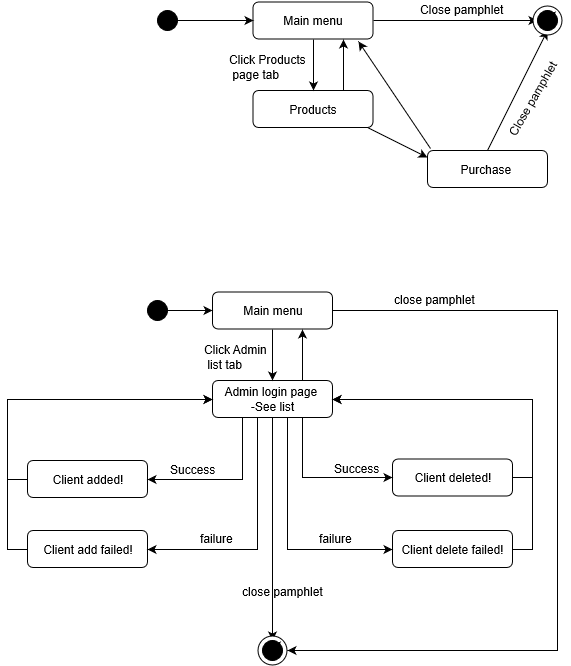

The diagram above was exported from draw.io. Its source (the exported page's mxGraphModel, read from the mxfile embedded in the PNG):
<mxGraphModel grid="1" shadow="0" math="0" pageHeight="1100" pageWidth="850" pageScale="1" page="1" fold="1" arrows="1" connect="1" tooltips="1" guides="1" gridSize="10" dy="1068" dx="1320">
  <root>
    <mxCell id="0" />
    <mxCell id="1" parent="0" />
    <mxCell id="hZ_HZR99A1n3o7_DChTb-3" parent="1" target="xDFh9PjWCIjJ2Q53S59D-58" source="xDFh9PjWCIjJ2Q53S59D-2" edge="1" style="edgeStyle=orthogonalEdgeStyle;rounded=0;orthogonalLoop=1;jettySize=auto;html=1;exitX=1;exitY=0.5;exitDx=0;exitDy=0;entryX=0;entryY=0.5;entryDx=0;entryDy=0;">
      <mxGeometry as="geometry" relative="1" />
    </mxCell>
    <mxCell id="xDFh9PjWCIjJ2Q53S59D-2" value="" parent="1" style="ellipse;whiteSpace=wrap;html=1;aspect=fixed;gradientColor=none;fillColor=#000000;" vertex="1">
      <mxGeometry as="geometry" height="20" width="20" y="110" x="190" />
    </mxCell>
    <mxCell id="hZ_HZR99A1n3o7_DChTb-6" parent="1" target="hZ_HZR99A1n3o7_DChTb-4" source="xDFh9PjWCIjJ2Q53S59D-58" edge="1" style="edgeStyle=orthogonalEdgeStyle;rounded=0;orthogonalLoop=1;jettySize=auto;html=1;exitX=0.5;exitY=1;exitDx=0;exitDy=0;entryX=0.5;entryY=0;entryDx=0;entryDy=0;">
      <mxGeometry as="geometry" relative="1" />
    </mxCell>
    <mxCell id="hZ_HZR99A1n3o7_DChTb-26" parent="1" target="hZ_HZR99A1n3o7_DChTb-20" source="xDFh9PjWCIjJ2Q53S59D-58" edge="1" style="edgeStyle=orthogonalEdgeStyle;rounded=0;orthogonalLoop=1;jettySize=auto;html=1;exitX=1;exitY=0.5;exitDx=0;exitDy=0;entryX=0;entryY=0.5;entryDx=0;entryDy=0;">
      <mxGeometry as="geometry" relative="1" />
    </mxCell>
    <mxCell id="xDFh9PjWCIjJ2Q53S59D-58" value="Main menu&lt;br&gt;" parent="1" style="rounded=1;whiteSpace=wrap;html=1;fillColor=none;gradientColor=none;" vertex="1">
      <mxGeometry as="geometry" height="37" width="120" y="101.5" x="285.5" />
    </mxCell>
    <mxCell id="hZ_HZR99A1n3o7_DChTb-7" parent="1" target="xDFh9PjWCIjJ2Q53S59D-58" source="hZ_HZR99A1n3o7_DChTb-4" edge="1" style="edgeStyle=orthogonalEdgeStyle;rounded=0;orthogonalLoop=1;jettySize=auto;html=1;exitX=0.75;exitY=0;exitDx=0;exitDy=0;entryX=0.75;entryY=1;entryDx=0;entryDy=0;">
      <mxGeometry as="geometry" relative="1" />
    </mxCell>
    <mxCell id="hZ_HZR99A1n3o7_DChTb-4" value="Products&lt;br&gt;" parent="1" style="rounded=1;whiteSpace=wrap;html=1;fillColor=none;gradientColor=none;" vertex="1">
      <mxGeometry as="geometry" height="37" width="120" y="190" x="285.5" />
    </mxCell>
    <mxCell id="hZ_HZR99A1n3o7_DChTb-8" value="Click Products&lt;br&gt;&amp;nbsp;page tab&lt;br&gt;" parent="1" style="text;html=1;resizable=0;points=[];autosize=1;align=left;verticalAlign=top;spacingTop=-4;" vertex="1">
      <mxGeometry as="geometry" height="30" width="90" y="149.5" x="260" />
    </mxCell>
    <mxCell id="hZ_HZR99A1n3o7_DChTb-10" value="Purchase&amp;nbsp;&lt;br&gt;" parent="1" style="rounded=1;whiteSpace=wrap;html=1;fillColor=none;gradientColor=none;" vertex="1">
      <mxGeometry as="geometry" height="37" width="120" y="250" x="460" />
    </mxCell>
    <mxCell id="hZ_HZR99A1n3o7_DChTb-12" value="" parent="1" edge="1" style="endArrow=classic;html=1;">
      <mxGeometry as="geometry" relative="1" height="50" width="50">
        <mxPoint as="sourcePoint" y="227" x="400" />
        <mxPoint as="targetPoint" y="257" x="460" />
      </mxGeometry>
    </mxCell>
    <mxCell id="hZ_HZR99A1n3o7_DChTb-18" value="" parent="1" target="xDFh9PjWCIjJ2Q53S59D-58" source="hZ_HZR99A1n3o7_DChTb-10" edge="1" style="endArrow=classic;html=1;entryX=0.877;entryY=1.069;entryDx=0;entryDy=0;entryPerimeter=0;exitX=0.027;exitY=-0.061;exitDx=0;exitDy=0;exitPerimeter=0;">
      <mxGeometry as="geometry" relative="1" height="50" width="50">
        <mxPoint as="sourcePoint" y="214.5" x="435" />
        <mxPoint as="targetPoint" y="164.5" x="485" />
      </mxGeometry>
    </mxCell>
    <mxCell id="hZ_HZR99A1n3o7_DChTb-25" value="" parent="1" target="hZ_HZR99A1n3o7_DChTb-20" source="hZ_HZR99A1n3o7_DChTb-10" edge="1" style="endArrow=classic;html=1;exitX=0.5;exitY=0;exitDx=0;exitDy=0;entryX=0.5;entryY=1;entryDx=0;entryDy=0;">
      <mxGeometry as="geometry" relative="1" height="50" width="50">
        <mxPoint as="sourcePoint" y="233.5" x="495" />
        <mxPoint as="targetPoint" y="183.5" x="545" />
      </mxGeometry>
    </mxCell>
    <mxCell id="hZ_HZR99A1n3o7_DChTb-27" value="Close pamphlet&lt;br&gt;" parent="1" style="text;html=1;resizable=0;points=[];autosize=1;align=left;verticalAlign=top;spacingTop=-4;" vertex="1">
      <mxGeometry as="geometry" height="20" width="100" y="100" x="451" />
    </mxCell>
    <mxCell id="hZ_HZR99A1n3o7_DChTb-28" value="Close pamphlet" parent="1" style="text;html=1;resizable=0;points=[];autosize=1;align=left;verticalAlign=top;spacingTop=-4;rotation=-60;" vertex="1">
      <mxGeometry as="geometry" height="20" width="100" y="183" x="519" />
    </mxCell>
    <mxCell id="hZ_HZR99A1n3o7_DChTb-31" parent="1" target="hZ_HZR99A1n3o7_DChTb-30" source="hZ_HZR99A1n3o7_DChTb-29" edge="1" style="edgeStyle=orthogonalEdgeStyle;rounded=0;orthogonalLoop=1;jettySize=auto;html=1;exitX=1;exitY=0.5;exitDx=0;exitDy=0;entryX=0;entryY=0.5;entryDx=0;entryDy=0;">
      <mxGeometry as="geometry" relative="1" />
    </mxCell>
    <mxCell id="hZ_HZR99A1n3o7_DChTb-29" value="" parent="1" style="ellipse;whiteSpace=wrap;html=1;aspect=fixed;gradientColor=none;fillColor=#000000;" vertex="1">
      <mxGeometry as="geometry" height="20" width="20" y="400" x="180" />
    </mxCell>
    <mxCell id="hZ_HZR99A1n3o7_DChTb-32" parent="1" source="hZ_HZR99A1n3o7_DChTb-30" edge="1" style="edgeStyle=orthogonalEdgeStyle;rounded=0;orthogonalLoop=1;jettySize=auto;html=1;exitX=0.5;exitY=1;exitDx=0;exitDy=0;">
      <mxGeometry as="geometry" relative="1">
        <mxPoint as="targetPoint" y="480" x="305" />
      </mxGeometry>
    </mxCell>
    <mxCell id="hZ_HZR99A1n3o7_DChTb-78" parent="1" target="hZ_HZR99A1n3o7_DChTb-71" source="hZ_HZR99A1n3o7_DChTb-30" edge="1" style="edgeStyle=orthogonalEdgeStyle;rounded=0;orthogonalLoop=1;jettySize=auto;html=1;exitX=1;exitY=0.5;exitDx=0;exitDy=0;entryX=1;entryY=0.5;entryDx=0;entryDy=0;">
      <mxGeometry as="geometry" relative="1">
        <Array as="points">
          <mxPoint y="410" x="590" />
          <mxPoint y="750" x="590" />
        </Array>
      </mxGeometry>
    </mxCell>
    <mxCell id="hZ_HZR99A1n3o7_DChTb-30" value="Main menu&lt;br&gt;" parent="1" style="rounded=1;whiteSpace=wrap;html=1;fillColor=none;gradientColor=none;" vertex="1">
      <mxGeometry as="geometry" height="37" width="120" y="391.5" x="245" />
    </mxCell>
    <mxCell id="hZ_HZR99A1n3o7_DChTb-34" parent="1" target="hZ_HZR99A1n3o7_DChTb-30" source="hZ_HZR99A1n3o7_DChTb-33" edge="1" style="edgeStyle=orthogonalEdgeStyle;rounded=0;orthogonalLoop=1;jettySize=auto;html=1;exitX=0.75;exitY=0;exitDx=0;exitDy=0;entryX=0.75;entryY=1;entryDx=0;entryDy=0;">
      <mxGeometry as="geometry" relative="1" />
    </mxCell>
    <mxCell id="hZ_HZR99A1n3o7_DChTb-38" parent="1" target="hZ_HZR99A1n3o7_DChTb-37" source="hZ_HZR99A1n3o7_DChTb-33" edge="1" style="edgeStyle=orthogonalEdgeStyle;rounded=0;orthogonalLoop=1;jettySize=auto;html=1;exitX=0.25;exitY=1;exitDx=0;exitDy=0;entryX=1;entryY=0.5;entryDx=0;entryDy=0;">
      <mxGeometry as="geometry" relative="1" />
    </mxCell>
    <mxCell id="hZ_HZR99A1n3o7_DChTb-42" parent="1" source="hZ_HZR99A1n3o7_DChTb-33" edge="1" style="edgeStyle=orthogonalEdgeStyle;rounded=0;orthogonalLoop=1;jettySize=auto;html=1;exitX=0.5;exitY=1;exitDx=0;exitDy=0;">
      <mxGeometry as="geometry" relative="1">
        <mxPoint as="targetPoint" y="649" x="180" />
        <Array as="points">
          <mxPoint y="517" x="290" />
          <mxPoint y="649" x="290" />
        </Array>
      </mxGeometry>
    </mxCell>
    <mxCell id="hZ_HZR99A1n3o7_DChTb-56" parent="1" target="hZ_HZR99A1n3o7_DChTb-50" source="hZ_HZR99A1n3o7_DChTb-33" edge="1" style="edgeStyle=orthogonalEdgeStyle;rounded=0;orthogonalLoop=1;jettySize=auto;html=1;exitX=0.75;exitY=1;exitDx=0;exitDy=0;entryX=0;entryY=0.5;entryDx=0;entryDy=0;">
      <mxGeometry as="geometry" relative="1" />
    </mxCell>
    <mxCell id="hZ_HZR99A1n3o7_DChTb-57" parent="1" target="hZ_HZR99A1n3o7_DChTb-52" source="hZ_HZR99A1n3o7_DChTb-33" edge="1" style="edgeStyle=orthogonalEdgeStyle;rounded=0;orthogonalLoop=1;jettySize=auto;html=1;exitX=0.75;exitY=1;exitDx=0;exitDy=0;entryX=0;entryY=0.5;entryDx=0;entryDy=0;">
      <mxGeometry as="geometry" relative="1">
        <Array as="points">
          <mxPoint y="517" x="320" />
          <mxPoint y="649" x="320" />
        </Array>
      </mxGeometry>
    </mxCell>
    <mxCell id="hZ_HZR99A1n3o7_DChTb-75" parent="1" source="hZ_HZR99A1n3o7_DChTb-33" edge="1" style="edgeStyle=orthogonalEdgeStyle;rounded=0;orthogonalLoop=1;jettySize=auto;html=1;exitX=0.5;exitY=1;exitDx=0;exitDy=0;">
      <mxGeometry as="geometry" relative="1">
        <mxPoint as="targetPoint" y="740" x="305" />
      </mxGeometry>
    </mxCell>
    <mxCell id="hZ_HZR99A1n3o7_DChTb-33" value="Admin login page&amp;nbsp;&lt;br&gt;-See list&lt;br&gt;" parent="1" style="rounded=1;whiteSpace=wrap;html=1;fillColor=none;gradientColor=none;" vertex="1">
      <mxGeometry as="geometry" height="37" width="120" y="480" x="245" />
    </mxCell>
    <mxCell id="hZ_HZR99A1n3o7_DChTb-48" parent="1" target="hZ_HZR99A1n3o7_DChTb-33" source="hZ_HZR99A1n3o7_DChTb-37" edge="1" style="edgeStyle=orthogonalEdgeStyle;rounded=0;orthogonalLoop=1;jettySize=auto;html=1;exitX=0;exitY=0.5;exitDx=0;exitDy=0;entryX=0;entryY=0.5;entryDx=0;entryDy=0;">
      <mxGeometry as="geometry" relative="1" />
    </mxCell>
    <mxCell id="hZ_HZR99A1n3o7_DChTb-37" value="Client added!&lt;br&gt;" parent="1" style="rounded=1;whiteSpace=wrap;html=1;fillColor=none;gradientColor=none;" vertex="1">
      <mxGeometry as="geometry" height="37" width="120" y="560" x="60" />
    </mxCell>
    <mxCell id="hZ_HZR99A1n3o7_DChTb-39" value="Success&lt;br&gt;" parent="1" style="text;html=1;resizable=0;points=[];autosize=1;align=left;verticalAlign=top;spacingTop=-4;" vertex="1">
      <mxGeometry as="geometry" height="20" width="60" y="560" x="201" />
    </mxCell>
    <mxCell id="hZ_HZR99A1n3o7_DChTb-49" parent="1" target="hZ_HZR99A1n3o7_DChTb-33" source="hZ_HZR99A1n3o7_DChTb-43" edge="1" style="edgeStyle=orthogonalEdgeStyle;rounded=0;orthogonalLoop=1;jettySize=auto;html=1;exitX=0;exitY=0.5;exitDx=0;exitDy=0;entryX=0;entryY=0.5;entryDx=0;entryDy=0;">
      <mxGeometry as="geometry" relative="1" />
    </mxCell>
    <mxCell id="hZ_HZR99A1n3o7_DChTb-43" value="Client add failed!&lt;br&gt;" parent="1" style="rounded=1;whiteSpace=wrap;html=1;fillColor=none;gradientColor=none;" vertex="1">
      <mxGeometry as="geometry" height="37" width="120" y="630" x="60" />
    </mxCell>
    <mxCell id="hZ_HZR99A1n3o7_DChTb-44" value="failure&lt;br&gt;" parent="1" style="text;html=1;resizable=0;points=[];autosize=1;align=left;verticalAlign=top;spacingTop=-4;" vertex="1">
      <mxGeometry as="geometry" height="20" width="50" y="628.5" x="231" />
    </mxCell>
    <mxCell id="hZ_HZR99A1n3o7_DChTb-58" parent="1" target="hZ_HZR99A1n3o7_DChTb-33" source="hZ_HZR99A1n3o7_DChTb-50" edge="1" style="edgeStyle=orthogonalEdgeStyle;rounded=0;orthogonalLoop=1;jettySize=auto;html=1;exitX=1;exitY=0.5;exitDx=0;exitDy=0;entryX=1;entryY=0.5;entryDx=0;entryDy=0;">
      <mxGeometry as="geometry" relative="1" />
    </mxCell>
    <mxCell id="hZ_HZR99A1n3o7_DChTb-50" value="Client deleted!&lt;br&gt;" parent="1" style="rounded=1;whiteSpace=wrap;html=1;fillColor=none;gradientColor=none;" vertex="1">
      <mxGeometry as="geometry" height="37" width="120" y="558.5" x="425" />
    </mxCell>
    <mxCell id="hZ_HZR99A1n3o7_DChTb-51" value="Success&lt;br&gt;" parent="1" style="text;html=1;resizable=0;points=[];autosize=1;align=left;verticalAlign=top;spacingTop=-4;" vertex="1">
      <mxGeometry as="geometry" height="20" width="60" y="558.5" x="365" />
    </mxCell>
    <mxCell id="hZ_HZR99A1n3o7_DChTb-59" parent="1" target="hZ_HZR99A1n3o7_DChTb-33" source="hZ_HZR99A1n3o7_DChTb-52" edge="1" style="edgeStyle=orthogonalEdgeStyle;rounded=0;orthogonalLoop=1;jettySize=auto;html=1;exitX=1;exitY=0.5;exitDx=0;exitDy=0;entryX=1;entryY=0.5;entryDx=0;entryDy=0;">
      <mxGeometry as="geometry" relative="1" />
    </mxCell>
    <mxCell id="hZ_HZR99A1n3o7_DChTb-52" value="Client delete failed!&lt;br&gt;" parent="1" style="rounded=1;whiteSpace=wrap;html=1;fillColor=none;gradientColor=none;" vertex="1">
      <mxGeometry as="geometry" height="37" width="120" y="630" x="425" />
    </mxCell>
    <mxCell id="hZ_HZR99A1n3o7_DChTb-53" value="failure&lt;br&gt;" parent="1" style="text;html=1;resizable=0;points=[];autosize=1;align=left;verticalAlign=top;spacingTop=-4;" vertex="1">
      <mxGeometry as="geometry" height="20" width="50" y="628.5" x="350" />
    </mxCell>
    <mxCell id="hZ_HZR99A1n3o7_DChTb-60" value="" parent="1" style="ellipse;whiteSpace=wrap;html=1;aspect=fixed;" vertex="1">
      <mxGeometry as="geometry" height="29" width="29" y="105.5" x="565.5" />
    </mxCell>
    <mxCell id="hZ_HZR99A1n3o7_DChTb-20" value="" parent="1" style="ellipse;whiteSpace=wrap;html=1;aspect=fixed;gradientColor=none;fillColor=#000000;" vertex="1">
      <mxGeometry as="geometry" height="20" width="20" y="110" x="570" />
    </mxCell>
    <mxCell id="hZ_HZR99A1n3o7_DChTb-66" parent="1" target="hZ_HZR99A1n3o7_DChTb-20" source="hZ_HZR99A1n3o7_DChTb-20" edge="1" style="edgeStyle=orthogonalEdgeStyle;rounded=0;orthogonalLoop=1;jettySize=auto;html=1;exitX=0;exitY=0;exitDx=0;exitDy=0;entryX=0.675;entryY=0.5;entryDx=0;entryDy=0;entryPerimeter=0;">
      <mxGeometry as="geometry" relative="1" />
    </mxCell>
    <mxCell id="hZ_HZR99A1n3o7_DChTb-71" value="" parent="1" style="ellipse;whiteSpace=wrap;html=1;aspect=fixed;" vertex="1">
      <mxGeometry as="geometry" height="29" width="29" y="735.5" x="290.5" />
    </mxCell>
    <mxCell id="hZ_HZR99A1n3o7_DChTb-72" value="" parent="1" style="ellipse;whiteSpace=wrap;html=1;aspect=fixed;gradientColor=none;fillColor=#000000;" vertex="1">
      <mxGeometry as="geometry" height="20" width="20" y="740" x="295" />
    </mxCell>
    <mxCell id="hZ_HZR99A1n3o7_DChTb-73" parent="1" target="hZ_HZR99A1n3o7_DChTb-72" source="hZ_HZR99A1n3o7_DChTb-72" edge="1" style="edgeStyle=orthogonalEdgeStyle;rounded=0;orthogonalLoop=1;jettySize=auto;html=1;exitX=0;exitY=0;exitDx=0;exitDy=0;entryX=0.675;entryY=0.5;entryDx=0;entryDy=0;entryPerimeter=0;">
      <mxGeometry as="geometry" relative="1" />
    </mxCell>
    <mxCell id="hZ_HZR99A1n3o7_DChTb-76" value="close pamphlet&lt;br&gt;" parent="1" style="text;html=1;resizable=0;points=[];autosize=1;align=left;verticalAlign=top;spacingTop=-4;" vertex="1">
      <mxGeometry as="geometry" height="20" width="100" y="390" x="425" />
    </mxCell>
    <mxCell id="hZ_HZR99A1n3o7_DChTb-77" value="close pamphlet&lt;br&gt;" parent="1" style="text;html=1;resizable=0;points=[];autosize=1;align=left;verticalAlign=top;spacingTop=-4;rotation=0;" vertex="1">
      <mxGeometry as="geometry" height="20" width="100" y="682" x="273" />
    </mxCell>
    <mxCell id="hZ_HZR99A1n3o7_DChTb-79" value="Click Admin&lt;br&gt;&amp;nbsp;list tab&lt;br&gt;" parent="1" style="text;html=1;resizable=0;points=[];autosize=1;align=left;verticalAlign=top;spacingTop=-4;" vertex="1">
      <mxGeometry as="geometry" height="30" width="80" y="439.5" x="235" />
    </mxCell>
  </root>
</mxGraphModel>